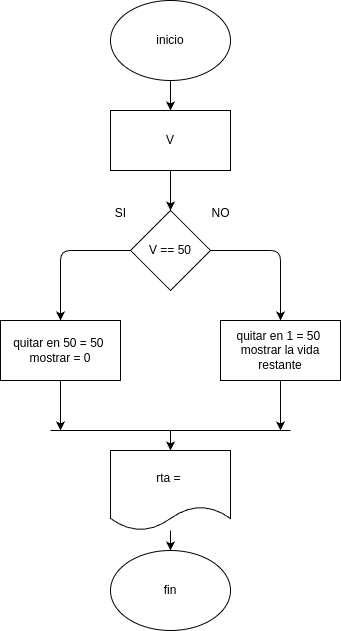

The diagram above was exported from draw.io. Its source (the exported page's mxGraphModel, read from the mxfile embedded in the PNG):
<mxGraphModel dx="508" dy="629" grid="1" gridSize="10" guides="1" tooltips="1" connect="1" arrows="1" fold="1" page="1" pageScale="1" pageWidth="850" pageHeight="1100" math="0" shadow="0">
  <root>
    <mxCell id="0" />
    <mxCell id="1" parent="0" />
    <mxCell id="9" style="edgeStyle=none;html=1;" edge="1" parent="1" source="2" target="4">
      <mxGeometry relative="1" as="geometry" />
    </mxCell>
    <mxCell id="2" value="inicio" style="ellipse;whiteSpace=wrap;html=1;" vertex="1" parent="1">
      <mxGeometry x="180" y="10" width="120" height="80" as="geometry" />
    </mxCell>
    <mxCell id="10" style="edgeStyle=none;html=1;entryX=0.5;entryY=0;entryDx=0;entryDy=0;" edge="1" parent="1" source="4" target="5">
      <mxGeometry relative="1" as="geometry" />
    </mxCell>
    <mxCell id="4" value="V" style="rounded=0;whiteSpace=wrap;html=1;" vertex="1" parent="1">
      <mxGeometry x="180" y="120" width="120" height="60" as="geometry" />
    </mxCell>
    <mxCell id="13" style="edgeStyle=none;html=1;entryX=0.5;entryY=0;entryDx=0;entryDy=0;" edge="1" parent="1" source="5" target="12">
      <mxGeometry relative="1" as="geometry">
        <Array as="points">
          <mxPoint x="350" y="260" />
        </Array>
      </mxGeometry>
    </mxCell>
    <mxCell id="14" style="edgeStyle=none;html=1;entryX=0.5;entryY=0;entryDx=0;entryDy=0;" edge="1" parent="1" source="5" target="11">
      <mxGeometry relative="1" as="geometry">
        <Array as="points">
          <mxPoint x="130" y="260" />
        </Array>
      </mxGeometry>
    </mxCell>
    <mxCell id="5" value="V == 50" style="rhombus;whiteSpace=wrap;html=1;" vertex="1" parent="1">
      <mxGeometry x="200" y="220" width="80" height="80" as="geometry" />
    </mxCell>
    <mxCell id="6" value="SI" style="text;html=1;align=center;verticalAlign=middle;resizable=0;points=[];autosize=1;strokeColor=none;fillColor=none;" vertex="1" parent="1">
      <mxGeometry x="175" y="208" width="30" height="30" as="geometry" />
    </mxCell>
    <mxCell id="8" value="NO" style="text;html=1;align=center;verticalAlign=middle;resizable=0;points=[];autosize=1;strokeColor=none;fillColor=none;" vertex="1" parent="1">
      <mxGeometry x="270" y="208" width="40" height="30" as="geometry" />
    </mxCell>
    <mxCell id="18" style="edgeStyle=none;html=1;" edge="1" parent="1" source="11">
      <mxGeometry relative="1" as="geometry">
        <mxPoint x="130" y="440" as="targetPoint" />
      </mxGeometry>
    </mxCell>
    <mxCell id="11" value="quitar en 50 = 50&amp;nbsp;&lt;div&gt;mostrar = 0&lt;/div&gt;" style="rounded=0;whiteSpace=wrap;html=1;" vertex="1" parent="1">
      <mxGeometry x="70" y="330" width="120" height="60" as="geometry" />
    </mxCell>
    <mxCell id="19" style="edgeStyle=none;html=1;" edge="1" parent="1" source="12">
      <mxGeometry relative="1" as="geometry">
        <mxPoint x="350" y="440" as="targetPoint" />
      </mxGeometry>
    </mxCell>
    <mxCell id="12" value="quitar en 1 = 50&amp;nbsp;&lt;div&gt;mostrar la vida restante&lt;/div&gt;" style="rounded=0;whiteSpace=wrap;html=1;" vertex="1" parent="1">
      <mxGeometry x="290" y="330" width="120" height="60" as="geometry" />
    </mxCell>
    <mxCell id="21" style="edgeStyle=none;html=1;entryX=0.5;entryY=0;entryDx=0;entryDy=0;" edge="1" parent="1" source="15" target="16">
      <mxGeometry relative="1" as="geometry" />
    </mxCell>
    <mxCell id="15" value="rta =&amp;nbsp;" style="shape=document;whiteSpace=wrap;html=1;boundedLbl=1;" vertex="1" parent="1">
      <mxGeometry x="180" y="460" width="120" height="80" as="geometry" />
    </mxCell>
    <mxCell id="16" value="fin" style="ellipse;whiteSpace=wrap;html=1;" vertex="1" parent="1">
      <mxGeometry x="180" y="560" width="120" height="80" as="geometry" />
    </mxCell>
    <mxCell id="17" value="" style="endArrow=none;html=1;" edge="1" parent="1">
      <mxGeometry width="50" height="50" relative="1" as="geometry">
        <mxPoint x="120" y="440" as="sourcePoint" />
        <mxPoint x="360" y="440" as="targetPoint" />
      </mxGeometry>
    </mxCell>
    <mxCell id="20" value="" style="endArrow=classic;html=1;" edge="1" parent="1">
      <mxGeometry width="50" height="50" relative="1" as="geometry">
        <mxPoint x="240" y="440" as="sourcePoint" />
        <mxPoint x="240" y="460" as="targetPoint" />
      </mxGeometry>
    </mxCell>
  </root>
</mxGraphModel>